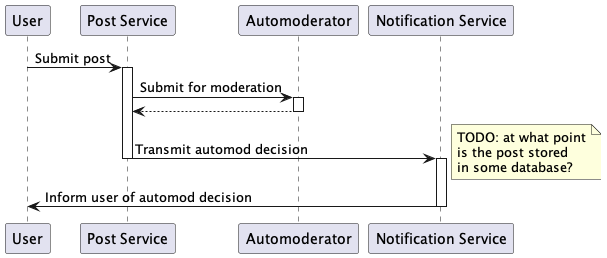

The diagram above was rendered by PlantUML. Its source (embedded in the PNG):
@startuml

participant "User" as user
participant "Post Service" as postserv
participant "Automoderator" as automod
participant "Notification Service" as notserv

user -> postserv: Submit post

activate postserv

postserv -> automod: Submit for moderation

activate automod
automod --> postserv
deactivate automod

postserv -> notserv: Transmit automod decision

deactivate postserv
activate notserv

note right
TODO: at what point
is the post stored
in some database?
end note

notserv -> user: Inform user of automod decision

deactivate notserv

@enduml